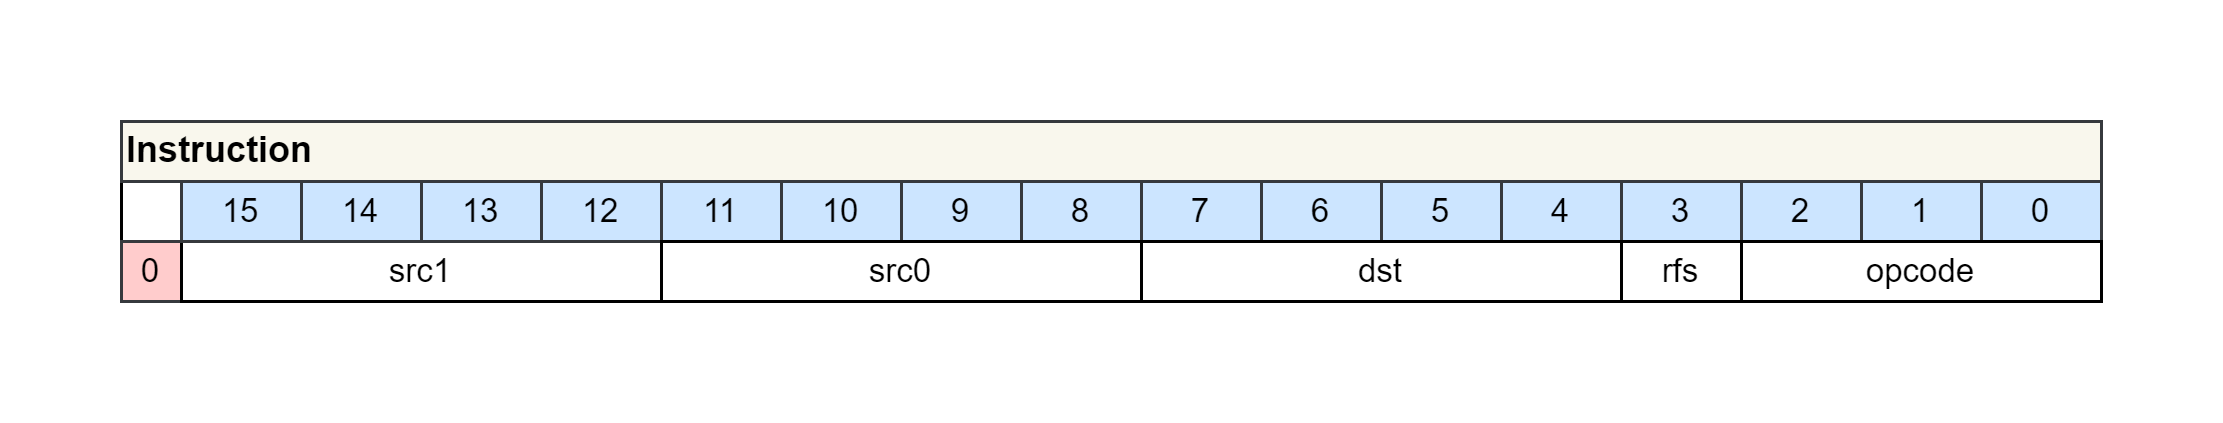

The diagram above was exported from draw.io. Its source (the exported page's mxGraphModel, read from the mxfile embedded in the PNG):
<mxGraphModel dx="2062" dy="1217" grid="1" gridSize="10" guides="1" tooltips="1" connect="1" arrows="1" fold="1" page="1" pageScale="1" pageWidth="827" pageHeight="1169" math="0" shadow="0">
  <root>
    <mxCell id="0" />
    <mxCell id="1" parent="0" />
    <mxCell id="Cdcfy2MF1DERRUXb_07_-113" value="" style="rounded=0;whiteSpace=wrap;html=1;fillColor=default;strokeColor=none;" vertex="1" parent="1">
      <mxGeometry x="40" y="360" width="740" height="140" as="geometry" />
    </mxCell>
    <mxCell id="Cdcfy2MF1DERRUXb_07_-112" value="" style="rounded=0;whiteSpace=wrap;html=1;align=left;verticalAlign=middle;spacingLeft=0;spacingTop=0;spacing=2;fontStyle=1" vertex="1" parent="1">
      <mxGeometry x="80" y="420" width="660" height="40" as="geometry" />
    </mxCell>
    <mxCell id="Cdcfy2MF1DERRUXb_07_-86" value="Instruction" style="rounded=0;whiteSpace=wrap;html=1;fillColor=#f9f7ed;strokeColor=#36393d;align=left;verticalAlign=middle;fontStyle=1" vertex="1" parent="1">
      <mxGeometry x="80" y="400" width="660" height="20" as="geometry" />
    </mxCell>
    <mxCell id="Cdcfy2MF1DERRUXb_07_-87" value="7" style="rounded=0;whiteSpace=wrap;html=1;fillColor=#cce5ff;strokeColor=#36393d;fontSize=11;" vertex="1" parent="1">
      <mxGeometry x="420" y="420" width="40" height="20" as="geometry" />
    </mxCell>
    <mxCell id="Cdcfy2MF1DERRUXb_07_-88" value="6" style="rounded=0;whiteSpace=wrap;html=1;fillColor=#cce5ff;strokeColor=#36393d;fontSize=11;" vertex="1" parent="1">
      <mxGeometry x="460" y="420" width="40" height="20" as="geometry" />
    </mxCell>
    <mxCell id="Cdcfy2MF1DERRUXb_07_-89" value="5" style="rounded=0;whiteSpace=wrap;html=1;fillColor=#cce5ff;strokeColor=#36393d;fontSize=11;" vertex="1" parent="1">
      <mxGeometry x="500" y="420" width="40" height="20" as="geometry" />
    </mxCell>
    <mxCell id="Cdcfy2MF1DERRUXb_07_-90" value="4" style="rounded=0;whiteSpace=wrap;html=1;fillColor=#cce5ff;strokeColor=#36393d;fontSize=11;" vertex="1" parent="1">
      <mxGeometry x="540" y="420" width="40" height="20" as="geometry" />
    </mxCell>
    <mxCell id="Cdcfy2MF1DERRUXb_07_-91" value="3" style="rounded=0;whiteSpace=wrap;html=1;fillColor=#cce5ff;strokeColor=#36393d;fontSize=11;" vertex="1" parent="1">
      <mxGeometry x="580" y="420" width="40" height="20" as="geometry" />
    </mxCell>
    <mxCell id="Cdcfy2MF1DERRUXb_07_-92" value="2" style="rounded=0;whiteSpace=wrap;html=1;fillColor=#cce5ff;strokeColor=#36393d;fontSize=11;" vertex="1" parent="1">
      <mxGeometry x="620" y="420" width="40" height="20" as="geometry" />
    </mxCell>
    <mxCell id="Cdcfy2MF1DERRUXb_07_-93" value="1" style="rounded=0;whiteSpace=wrap;html=1;fillColor=#cce5ff;strokeColor=#36393d;fontSize=11;" vertex="1" parent="1">
      <mxGeometry x="660" y="420" width="40" height="20" as="geometry" />
    </mxCell>
    <mxCell id="Cdcfy2MF1DERRUXb_07_-94" value="0" style="rounded=0;whiteSpace=wrap;html=1;fillColor=#cce5ff;strokeColor=#36393d;fontSize=11;" vertex="1" parent="1">
      <mxGeometry x="700" y="420" width="40" height="20" as="geometry" />
    </mxCell>
    <mxCell id="Cdcfy2MF1DERRUXb_07_-95" value="rfs" style="rounded=0;whiteSpace=wrap;html=1;fontSize=11;" vertex="1" parent="1">
      <mxGeometry x="580" y="440" width="40" height="20" as="geometry" />
    </mxCell>
    <mxCell id="Cdcfy2MF1DERRUXb_07_-96" value="0" style="rounded=0;whiteSpace=wrap;html=1;fillColor=#ffcccc;strokeColor=#36393d;fontSize=11;" vertex="1" parent="1">
      <mxGeometry x="80" y="440" width="20" height="20" as="geometry" />
    </mxCell>
    <mxCell id="Cdcfy2MF1DERRUXb_07_-97" value="src1" style="rounded=0;whiteSpace=wrap;html=1;fontSize=11;" vertex="1" parent="1">
      <mxGeometry x="100" y="440" width="160" height="20" as="geometry" />
    </mxCell>
    <mxCell id="Cdcfy2MF1DERRUXb_07_-98" value="dst" style="rounded=0;whiteSpace=wrap;html=1;fontSize=11;" vertex="1" parent="1">
      <mxGeometry x="420" y="440" width="160" height="20" as="geometry" />
    </mxCell>
    <mxCell id="Cdcfy2MF1DERRUXb_07_-101" value="15" style="rounded=0;whiteSpace=wrap;html=1;fillColor=#cce5ff;strokeColor=#36393d;fontSize=11;" vertex="1" parent="1">
      <mxGeometry x="100" y="420" width="40" height="20" as="geometry" />
    </mxCell>
    <mxCell id="Cdcfy2MF1DERRUXb_07_-102" value="14" style="rounded=0;whiteSpace=wrap;html=1;fillColor=#cce5ff;strokeColor=#36393d;fontSize=11;" vertex="1" parent="1">
      <mxGeometry x="140" y="420" width="40" height="20" as="geometry" />
    </mxCell>
    <mxCell id="Cdcfy2MF1DERRUXb_07_-103" value="13" style="rounded=0;whiteSpace=wrap;html=1;fillColor=#cce5ff;strokeColor=#36393d;fontSize=11;" vertex="1" parent="1">
      <mxGeometry x="180" y="420" width="40" height="20" as="geometry" />
    </mxCell>
    <mxCell id="Cdcfy2MF1DERRUXb_07_-104" value="12" style="rounded=0;whiteSpace=wrap;html=1;fillColor=#cce5ff;strokeColor=#36393d;fontSize=11;" vertex="1" parent="1">
      <mxGeometry x="220" y="420" width="40" height="20" as="geometry" />
    </mxCell>
    <mxCell id="Cdcfy2MF1DERRUXb_07_-105" value="11" style="rounded=0;whiteSpace=wrap;html=1;fillColor=#cce5ff;strokeColor=#36393d;fontSize=11;" vertex="1" parent="1">
      <mxGeometry x="260" y="420" width="40" height="20" as="geometry" />
    </mxCell>
    <mxCell id="Cdcfy2MF1DERRUXb_07_-106" value="10" style="rounded=0;whiteSpace=wrap;html=1;fillColor=#cce5ff;strokeColor=#36393d;fontSize=11;" vertex="1" parent="1">
      <mxGeometry x="300" y="420" width="40" height="20" as="geometry" />
    </mxCell>
    <mxCell id="Cdcfy2MF1DERRUXb_07_-107" value="9" style="rounded=0;whiteSpace=wrap;html=1;fillColor=#cce5ff;strokeColor=#36393d;fontSize=11;" vertex="1" parent="1">
      <mxGeometry x="340" y="420" width="40" height="20" as="geometry" />
    </mxCell>
    <mxCell id="Cdcfy2MF1DERRUXb_07_-108" value="8" style="rounded=0;whiteSpace=wrap;html=1;fillColor=#cce5ff;strokeColor=#36393d;fontSize=11;" vertex="1" parent="1">
      <mxGeometry x="380" y="420" width="40" height="20" as="geometry" />
    </mxCell>
    <mxCell id="Cdcfy2MF1DERRUXb_07_-109" value="src0" style="rounded=0;whiteSpace=wrap;html=1;fontSize=11;" vertex="1" parent="1">
      <mxGeometry x="260" y="440" width="160" height="20" as="geometry" />
    </mxCell>
    <mxCell id="Cdcfy2MF1DERRUXb_07_-110" value="opcode" style="rounded=0;whiteSpace=wrap;html=1;fontSize=11;" vertex="1" parent="1">
      <mxGeometry x="620" y="440" width="120" height="20" as="geometry" />
    </mxCell>
  </root>
</mxGraphModel>